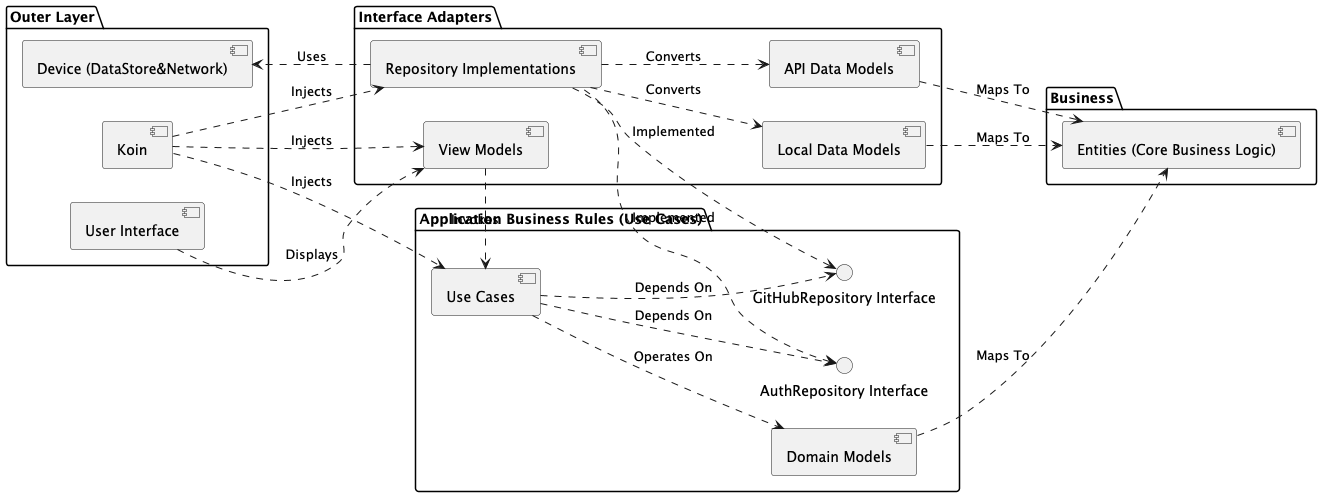

The diagram above was rendered by PlantUML. Its source (embedded in the PNG):
@startuml
left to right direction

package "Outer Layer" {
    [User Interface] as UI
'    [Android Framework] as AndroidFramework
    [Device (DataStore&Network)] as Device
    [Koin] as KoinFramework
}

package "Interface Adapters" {
    [View Models] as ViewModels
    [API Data Models] as ApiDataModels
    [Local Data Models] as LocalDataModels
    [Repository Implementations] as RepoImpl
}

package "Application Business Rules (Use Cases)" {
    [Use Cases] as UseCases
    [Domain Models] as DomainModels
    interface "GitHubRepository Interface" as GitHubRepoInterface
    interface "AuthRepository Interface" as AuthRepoInterface
}

package "Business" {
    [Entities (Core Business Logic)] as Entities
}

UI ..> ViewModels : Displays
ViewModels ..> UseCases : Invokes

UseCases ..> DomainModels : Operates On
UseCases ..> GitHubRepoInterface : Depends On
UseCases ..> AuthRepoInterface : Depends On

GitHubRepoInterface <.. RepoImpl : Implemented
AuthRepoInterface <.. RepoImpl : Implemented

RepoImpl ..> ApiDataModels : Converts
RepoImpl ..> LocalDataModels : Converts
RepoImpl ..> Device : Uses

'Device ..> AndroidFramework : Uses
KoinFramework ..> ViewModels : Injects
KoinFramework ..> UseCases : Injects
KoinFramework ..> RepoImpl : Injects

ApiDataModels ..> Entities : Maps To
LocalDataModels ..> Entities : Maps To
DomainModels ..> Entities : Maps To




@enduml